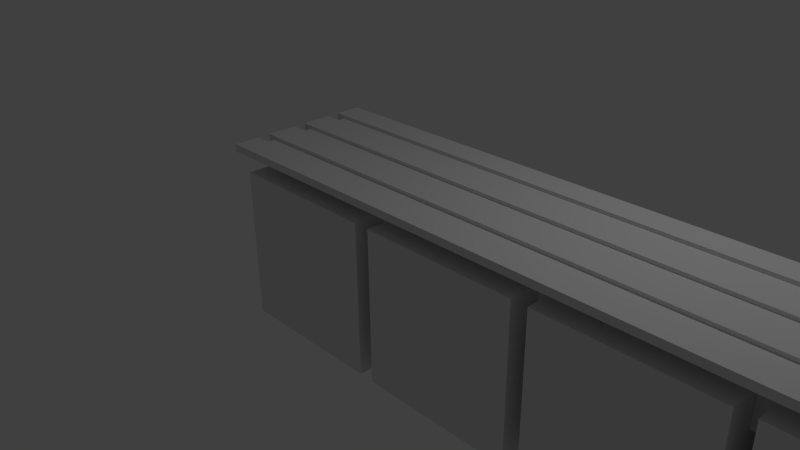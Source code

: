 # Source: locker_room_bench.blend  (saved by Blender 2.75.0; exported with 4.5.12 LTS)
import bpy
from mathutils import Matrix  # noqa: F401  (used for matrix-valued properties, if any)

bpy.ops.wm.read_factory_settings(use_empty=True)
scene = bpy.context.scene
scene.name = 'Scene'

# ---- collections
col_collection_1 = bpy.data.collections.new('Collection 1'); scene.collection.children.link(col_collection_1)

# ---- materials (node trees are filled in below, after node groups)
mat_material = bpy.data.materials.new('Material')
mat_material.alpha_threshold = 0.0
mat_material.use_transparent_shadow = False
mat_material.roughness = 0.5
mat_material.line_color = (0.0, 0.0, 0.0, 1.0)
mat_material_001 = bpy.data.materials.new('Material.001')
mat_material_001.alpha_threshold = 0.0
mat_material_001.use_transparent_shadow = False
mat_material_001.roughness = 0.5
mat_material_001.line_color = (0.0, 0.0, 0.0, 1.0)
mat_material_002 = bpy.data.materials.new('Material.002')
mat_material_002.alpha_threshold = 0.0
mat_material_002.use_transparent_shadow = False
mat_material_002.roughness = 0.5
mat_material_002.line_color = (0.0, 0.0, 0.0, 1.0)

# ---- material node trees

# ---- world
world_world = bpy.data.worlds.new('World'); scene.world = world_world
world_world.color = (0.05088, 0.05088, 0.05088)
world_world.use_sun_shadow = False
world_world.sun_shadow_jitter_overblur = 0.0
world_world.cycles.sampling_method = 'MANUAL'
world_world.cycles.sample_map_resolution = 256

# ---- cameras
cam_camera = bpy.data.cameras.new('Camera')
cam_camera.clip_end = 100.0
cam_camera.lens = 35.0
cam_camera.sensor_width = 32.0
cam_camera.sensor_height = 18.0
cam_camera.ortho_scale = 7.314
cam_camera.dof.focus_distance = 0.0
cam_camera.dof.aperture_fstop = 128.0

# ---- lights
light_lamp = bpy.data.lights.new('Lamp', 'POINT')
light_lamp.transmission_factor = 0.0
light_lamp.cutoff_distance = 30.0
light_lamp.energy = 100.0
light_lamp.shadow_buffer_clip_start = 1.001
light_lamp.shadow_soft_size = 0.1
light_lamp.shadow_maximum_resolution = 0.006
light_lamp.use_absolute_resolution = True
light_lamp.cycles.use_multiple_importance_sampling = False

# ---- meshes
me_cube_003 = bpy.data.meshes.new('Cube.003')
me_cube_003.from_pydata([(-1.0, -1.0, -1.0), (-1.0, -1.0, 1.0), (-1.0, 1.0, -1.0), (-1.0, 1.0, 1.0), (1.0, -1.0, -1.0), (1.0, -1.0, 1.0), (1.0, 1.0, -1.0), (1.0, 1.0, 1.0)], [], [(1, 3, 2, 0), (3, 7, 6, 2), (7, 5, 4, 6), (5, 1, 0, 4), (0, 2, 6, 4), (5, 7, 3, 1)])
me_cube_003.use_remesh_preserve_volume = False
me_cube_003.use_remesh_preserve_attributes = False
me_cube_003.use_mirror_vertex_groups = False
me_cube_003.update()
me_cube = bpy.data.meshes.new('Cube')
me_cube.from_pydata([(7.96, 1.0, -1.0), (7.96, -1.0, -1.0), (-1.0, -1.0, -1.0), (-1.0, 1.0, -1.0), (7.96, 1.0, -0.9066), (7.96, -1.0, -0.9066), (-1.0, -1.0, -0.9066), (-1.0, 1.0, -0.9066), (7.96, 0.6571, -1.0), (7.96, 0.4857, -1.0), (7.96, 0.08571, -1.0), (7.96, -0.08571, -1.0), (7.96, -0.4857, -1.0), (7.96, -0.6571, -1.0), (-1.0, -0.6571, -1.0), (-1.0, -0.4857, -1.0), (-1.0, -0.08571, -1.0), (-1.0, 0.08571, -1.0), (-1.0, 0.4857, -1.0), (-1.0, 0.6571, -1.0), (7.96, 0.6571, -0.9066), (7.96, 0.4857, -0.9066), (7.96, 0.08571, -0.9066), (7.96, -0.08571, -0.9066), (7.96, -0.4857, -0.9066), (7.96, -0.6571, -0.9066), (-1.0, -0.6571, -0.9066), (-1.0, -0.4857, -0.9066), (-1.0, -0.08571, -0.9066), (-1.0, 0.08571, -0.9066), (-1.0, 0.4857, -0.9066), (-1.0, 0.6571, -0.9066)], [], [(13, 1, 2, 14), (25, 26, 6, 5), (13, 25, 5, 1), (1, 5, 6, 2), (19, 31, 7, 3), (4, 0, 3, 7), (2, 6, 26, 14), (15, 27, 28, 16), (17, 29, 30, 18), (16, 28, 23, 11), (0, 4, 20, 8), (17, 10, 22, 29), (9, 21, 22, 10), (11, 23, 24, 12), (4, 7, 31, 20), (18, 30, 21, 9), (21, 30, 29, 22), (14, 26, 25, 13), (23, 28, 27, 24), (0, 8, 19, 3), (19, 8, 20, 31), (9, 10, 17, 18), (15, 12, 24, 27), (11, 12, 15, 16)])
me_cube.materials.append(mat_material)
me_cube.use_remesh_preserve_volume = False
me_cube.use_remesh_preserve_attributes = False
me_cube.use_mirror_vertex_groups = False
me_cube.update()
me_cube_001 = bpy.data.meshes.new('Cube.001')
me_cube_001.from_pydata([(7.96, 1.0, -1.0), (7.96, 0.7398, -1.0), (7.718, 0.7398, -1.0), (7.718, 1.0, -1.0), (7.96, 1.0, -0.3469), (7.718, 1.0, -0.5446), (5.825, 1.0, -0.5446), (5.825, 1.0, -1.0), (5.636, 1.0, -1.0), (5.636, 1.0, -0.5446), (3.743, 1.0, -0.5446), (3.743, 1.0, -1.0), (3.553, 1.0, -1.0), (3.553, 1.0, -0.5446), (1.66, 1.0, -0.5446), (1.66, 1.0, -1.0), (1.471, 1.0, -1.0), (1.471, 1.0, -0.5446), (-0.4227, 1.0, -0.5446), (-0.4227, 1.0, -1.0), (-0.6208, 1.0, -1.0), (-0.6208, 1.0, -0.3469), (7.96, 0.7398, -0.3469), (-0.6208, 0.7398, -0.3469), (-0.6208, 0.7398, -1.0), (-0.4227, 0.7398, -1.0), (-0.4227, 0.7398, -0.5446), (1.471, 0.7398, -0.5446), (1.471, 0.7398, -1.0), (1.66, 0.7398, -1.0), (1.66, 0.7398, -0.5446), (3.553, 0.7398, -0.5446), (3.553, 0.7398, -1.0), (3.743, 0.7398, -1.0), (3.743, 0.7398, -0.5446), (5.636, 0.7398, -0.5446), (5.636, 0.7398, -1.0), (5.825, 0.7398, -1.0), (5.825, 0.7398, -0.5446), (7.718, 0.7398, -0.5446), (-0.6125, 1.296, -0.3469), (7.96, 1.296, -0.3469), (7.96, 1.0, -0.3198), (7.96, 0.7398, -0.3198), (7.96, 0.08774, -0.3469), (-0.6161, 0.08774, -0.3469), (7.96, 1.296, -0.3198), (-0.6125, 1.296, -0.3198), (-0.6125, 0.7398, -0.3198), (-0.6125, 1.0, -0.3198), (7.96, 0.08774, -0.3198), (-0.6125, 0.08774, -0.3146), (-0.6208, 0.08774, -0.3198), (7.96, 0.08774, -0.3198), (7.96, 0.08774, -1.0), (7.718, 0.08774, -1.0), (7.718, 0.08774, -0.5446), (5.825, 0.08774, -0.5446), (5.825, 0.08774, -1.0), (5.636, 0.08774, -1.0), (5.636, 0.08774, -0.5446), (3.743, 0.08774, -0.5446), (3.743, 0.08774, -1.0), (3.553, 0.08774, -1.0), (3.553, 0.08774, -0.5446), (1.66, 0.08774, -0.5446), (1.66, 0.08774, -1.0), (1.471, 0.08774, -1.0), (1.471, 0.08774, -0.5446), (-0.4227, 0.08774, -0.5446), (-0.4227, 0.08774, -1.0), (-0.6208, 0.08774, -1.0), (-0.6125, 0.08774, -0.3198), (-0.6208, -0.1725, -1.0), (-0.6208, -0.1725, -0.3198), (7.96, -0.1725, -0.3198), (7.96, -0.1725, -0.3198), (7.96, -0.1725, -0.3416), (7.96, -0.1725, -1.0), (7.718, -0.1725, -1.0), (5.825, -0.1725, -1.0), (5.636, -0.1725, -1.0), (3.743, -0.1725, -1.0), (3.553, -0.1725, -1.0), (1.66, -0.1725, -1.0), (1.471, -0.1725, -1.0), (-0.4227, -0.1725, -1.0), (7.337, -0.1725, -0.3416), (7.337, -0.1725, -0.3469), (-0.6143, -0.1725, -0.3469), (-0.6125, -0.1725, -0.3307), (-0.6125, -0.1725, -0.3198), (-0.4227, -0.1725, -0.5446), (1.471, -0.1725, -0.5446), (1.66, -0.1725, -0.5446), (3.553, -0.1725, -0.5446), (3.743, -0.1725, -0.5446), (5.636, -0.1725, -0.5446), (5.825, -0.1725, -0.5446), (7.718, -0.1725, -0.5446), (7.96, -0.4341, -0.3198), (-0.6125, -0.4341, -0.3198), (-0.6125, -0.4341, -0.3469)], [], [(0, 1, 2, 3), (4, 0, 3, 5, 6, 7, 8, 9, 10, 11, 12, 13, 14, 15, 16, 17, 18, 19, 20, 21), (0, 4, 22, 1), (1, 22, 23, 24, 25, 26, 27, 28, 29, 30, 31, 32, 33, 34, 35, 36, 37, 38, 39, 2), (4, 21, 40, 41), (37, 36, 8, 7), (33, 32, 12, 11), (29, 28, 16, 15), (25, 24, 20, 19), (24, 23, 21, 20), (4, 42, 43, 22), (23, 22, 44, 45), (42, 4, 41, 46), (46, 41, 40, 47), (23, 48, 49, 21), (42, 49, 48, 43), (22, 43, 50, 44), (48, 23, 45, 51), (52, 45, 44, 50, 53, 54, 55, 56, 57, 58, 59, 60, 61, 62, 63, 64, 65, 66, 67, 68, 69, 70, 71), (49, 42, 46, 47), (49, 47, 40, 21), (43, 48, 72, 50), (48, 51, 72), (52, 53, 50, 72, 51, 45), (73, 74, 52, 71), (54, 53, 75, 76, 77, 78), (54, 78, 79, 55), (80, 81, 59, 58), (82, 83, 63, 62), (84, 85, 67, 66), (86, 73, 71, 70), (53, 52, 74, 75), (78, 77, 87, 88, 89, 90, 91, 76, 75, 74, 73, 86, 92, 93, 85, 84, 94, 95, 83, 82, 96, 97, 81, 80, 98, 99, 79), (76, 100, 77), (77, 100, 101, 87), (87, 101, 102, 88), (88, 102, 89), (89, 102, 90), (90, 102, 101, 91), (91, 101, 100, 76), (98, 80, 58, 57), (99, 98, 57, 56), (56, 55, 79, 99), (38, 37, 7, 6), (39, 38, 6, 5), (5, 3, 2, 39), (96, 82, 62, 61), (97, 96, 61, 60), (60, 59, 81, 97), (34, 33, 11, 10), (35, 34, 10, 9), (9, 8, 36, 35), (94, 84, 66, 65), (95, 94, 65, 64), (64, 63, 83, 95), (30, 29, 15, 14), (31, 30, 14, 13), (13, 12, 32, 31), (92, 86, 70, 69), (93, 92, 69, 68), (68, 67, 85, 93), (26, 25, 19, 18), (27, 26, 18, 17), (17, 16, 28, 27)])
me_cube_001.polygons.foreach_set('material_index', [0, 0, 0, 0, 0, 0, 0, 0, 0, 0, 0, 0, 0, 0, 0, 0, 0, 0, 1, 0, 0, 0, 0, 1, 1, 1, 1, 1, 1, 1, 1, 1, 1, 0, 0, 0, 0, 0, 0, 0, 0, 0, 0, 0, 0, 0, 0, 0, 0, 0, 0, 0, 0, 0, 0, 0, 0, 0, 0, 0, 0, 0, 0, 0])
me_cube_001.materials.append(mat_material_001)
me_cube_001.materials.append(mat_material_002)
me_cube_001.use_remesh_preserve_volume = False
me_cube_001.use_remesh_preserve_attributes = False
me_cube_001.use_mirror_vertex_groups = False
me_cube_001.update()

# ---- objects
ob_cut_bue = bpy.data.objects.new('cut bue', me_cube_003)
ob_cube = bpy.data.objects.new('Cube', me_cube)
ob_lamp = bpy.data.objects.new('Lamp', light_lamp)
ob_camera = bpy.data.objects.new('Camera', cam_camera)
ob_cube_001 = bpy.data.objects.new('Cube.001', me_cube_001)

# ---- transforms, parenting, visibility, modifiers, constraints
ob_cut_bue.location = (6.509, -0.04527, 0.123)
ob_cut_bue.hide_viewport = True
ob_cut_bue.lineart.crease_threshold = 0.0
_m = ob_cut_bue.modifiers.new('Array', 'ARRAY')
_m.count = 4
_m.constant_offset_displace = (0.0, 0.0, 0.0)
_m.relative_offset_displace = (-1.1, 0.0, 0.0)
ob_cube.location = (-0.3632, 0.0, 2.327)
ob_cube.scale = (1.056, 1.0, 1.03)
ob_cube.lock_rotations_4d = False
ob_cube.empty_display_type = 'ARROWS'
ob_cube.lineart.crease_threshold = 0.0
ob_lamp.location = (4.076, 1.005, 5.904)
ob_lamp.rotation_euler = (0.6503, 0.05522, 1.866)
ob_lamp.lock_rotations_4d = False
ob_lamp.empty_display_type = 'ARROWS'
ob_lamp.color = (0.0, 0.0, 0.0, 0.0)
ob_lamp.lineart.crease_threshold = 0.0
ob_camera.location = (7.481, -6.508, 5.344)
ob_camera.rotation_euler = (1.109, 0.01082, 0.8149)
ob_camera.lock_rotations_4d = False
ob_camera.empty_display_type = 'ARROWS'
ob_camera.color = (0.0, 0.0, 0.0, 0.0)
ob_camera.display_type = 'WIRE'
ob_camera.lineart.crease_threshold = 0.0
ob_cube_001.location = (-0.6444, -0.4577, 1.668)
ob_cube_001.scale = (1.056, 1.0, 1.0)
ob_cube_001.lock_rotations_4d = False
ob_cube_001.empty_display_type = 'ARROWS'
ob_cube_001.lineart.crease_threshold = 0.0

# ---- collection membership
col_collection_1.objects.link(ob_cut_bue)
col_collection_1.objects.link(ob_cube)
col_collection_1.objects.link(ob_lamp)
col_collection_1.objects.link(ob_camera)
col_collection_1.objects.link(ob_cube_001)

# ---- scene / render settings (as saved in the file)
scene.camera = ob_camera
scene.frame_start = 1; scene.frame_end = 250; scene.frame_set(1)
scene.render.engine = 'BLENDER_EEVEE_NEXT'
scene.render.resolution_percentage = 50
scene.render.dither_intensity = 0.0
scene.cycles.use_denoising = False
scene.cycles.samples = 10
scene.cycles.sampling_pattern = 'TABULATED_SOBOL'
scene.cycles.light_sampling_threshold = 0.0
scene.cycles.use_adaptive_sampling = False
scene.cycles.use_light_tree = False
scene.cycles.blur_glossy = 0.0
scene.cycles.pixel_filter_type = 'GAUSSIAN'
scene.cycles.sample_clamp_indirect = 0.0
scene.view_settings.view_transform = 'Standard'
bpy.context.view_layer.update()
